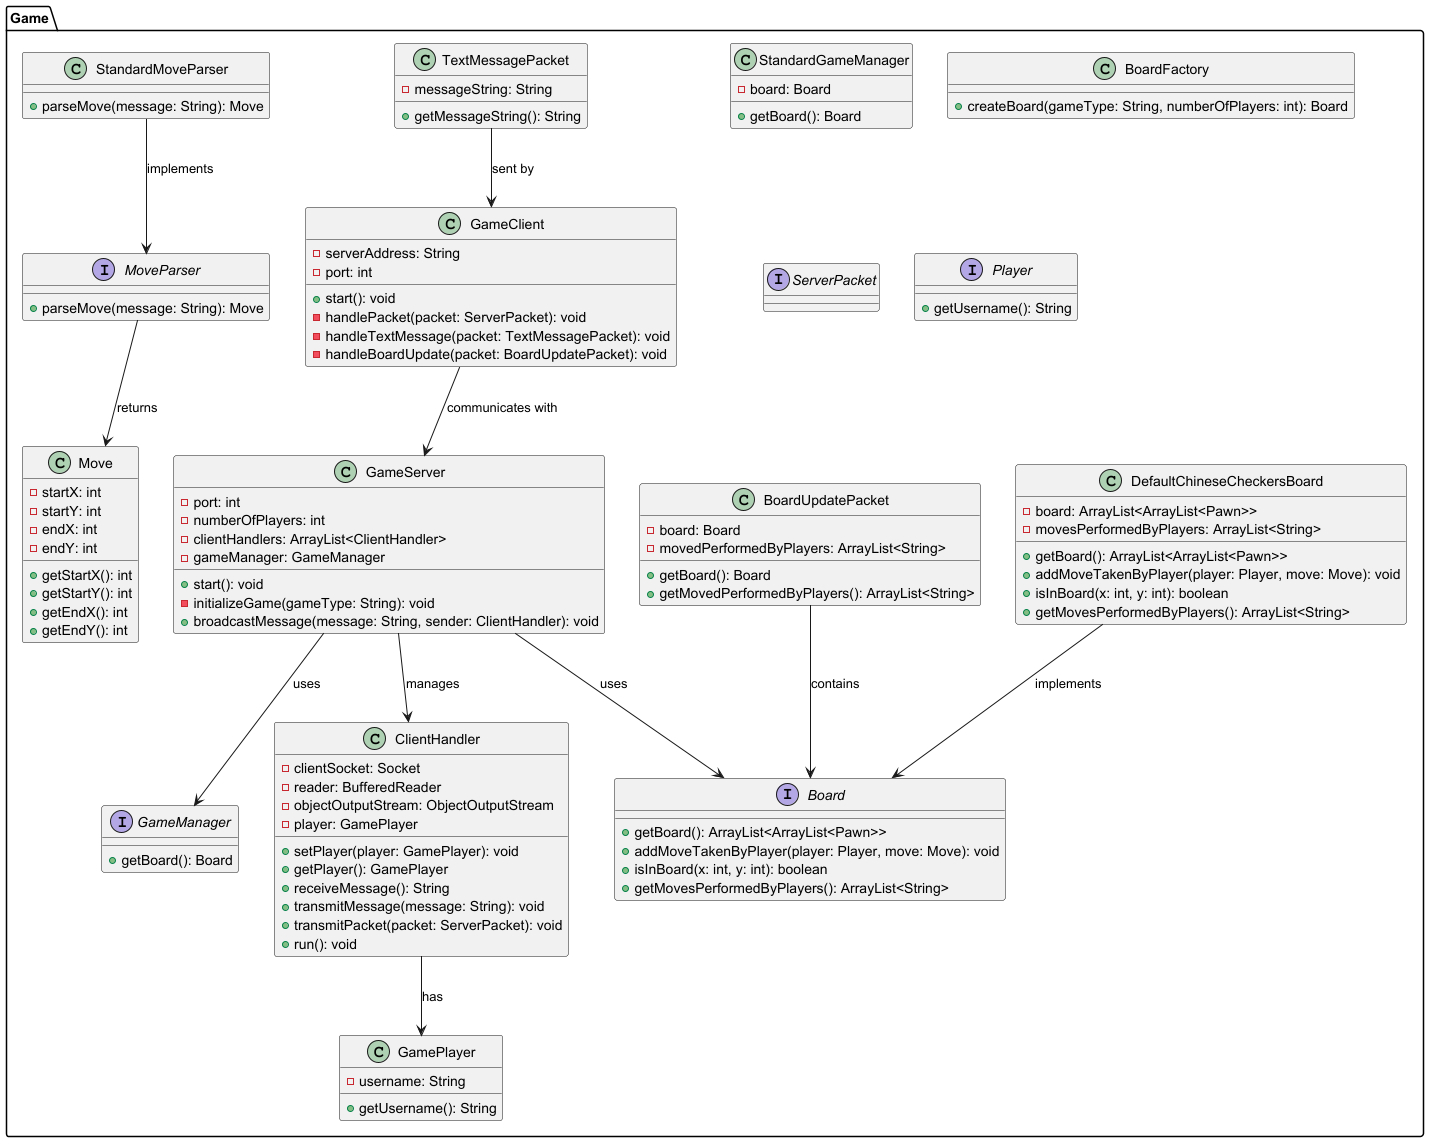

The diagram above was rendered by PlantUML. Its source (embedded in the PNG):
@startuml

package "Game" {
    class GameClient {
        - serverAddress: String
        - port: int
        + start(): void
        - handlePacket(packet: ServerPacket): void
        - handleTextMessage(packet: TextMessagePacket): void
        - handleBoardUpdate(packet: BoardUpdatePacket): void
    }

    class GameServer {
        - port: int
        - numberOfPlayers: int
        - clientHandlers: ArrayList<ClientHandler>
        - gameManager: GameManager
        + start(): void
        - initializeGame(gameType: String): void
        + broadcastMessage(message: String, sender: ClientHandler): void
    }

    class ClientHandler {
        - clientSocket: Socket
        - reader: BufferedReader
        - objectOutputStream: ObjectOutputStream
        - player: GamePlayer
        + setPlayer(player: GamePlayer): void
        + getPlayer(): GamePlayer
        + receiveMessage(): String
        + transmitMessage(message: String): void
        + transmitPacket(packet: ServerPacket): void
        + run(): void
    }

    class GamePlayer {
        - username: String
        + getUsername(): String
    }

    class StandardGameManager {
        - board: Board
        + getBoard(): Board
    }

    class BoardFactory {
        + createBoard(gameType: String, numberOfPlayers: int): Board
    }

    class DefaultChineseCheckersBoard {
        - board: ArrayList<ArrayList<Pawn>>
        - movesPerformedByPlayers: ArrayList<String>
        + getBoard(): ArrayList<ArrayList<Pawn>>
        + addMoveTakenByPlayer(player: Player, move: Move): void
        + isInBoard(x: int, y: int): boolean
        + getMovesPerformedByPlayers(): ArrayList<String>
    }

    class BoardUpdatePacket {
        - board: Board
        - movedPerformedByPlayers: ArrayList<String>
        + getBoard(): Board
        + getMovedPerformedByPlayers(): ArrayList<String>
    }

    class TextMessagePacket {
        - messageString: String
        + getMessageString(): String
    }

    class StandardMoveParser {
        + parseMove(message: String): Move
    }

    class Move {
        - startX: int
        - startY: int
        - endX: int
        - endY: int
        + getStartX(): int
        + getStartY(): int
        + getEndX(): int
        + getEndY(): int
    }

    interface Board {
        + getBoard(): ArrayList<ArrayList<Pawn>>
        + addMoveTakenByPlayer(player: Player, move: Move): void
        + isInBoard(x: int, y: int): boolean
        + getMovesPerformedByPlayers(): ArrayList<String>
    }

    interface GameManager {
        + getBoard(): Board
    }

    interface ServerPacket {
    }

    interface Player {
        + getUsername(): String
    }

    interface MoveParser {
        + parseMove(message: String): Move
    }
}

' Relationships
GameClient --> GameServer : communicates with
GameServer --> ClientHandler : manages
GameServer --> GameManager : uses
GameServer --> Board : uses
ClientHandler --> GamePlayer : has
DefaultChineseCheckersBoard --> Board : implements
BoardUpdatePacket --> Board : contains
TextMessagePacket --> GameClient : sent by
StandardMoveParser --> MoveParser : implements
MoveParser --> Move : returns

@enduml